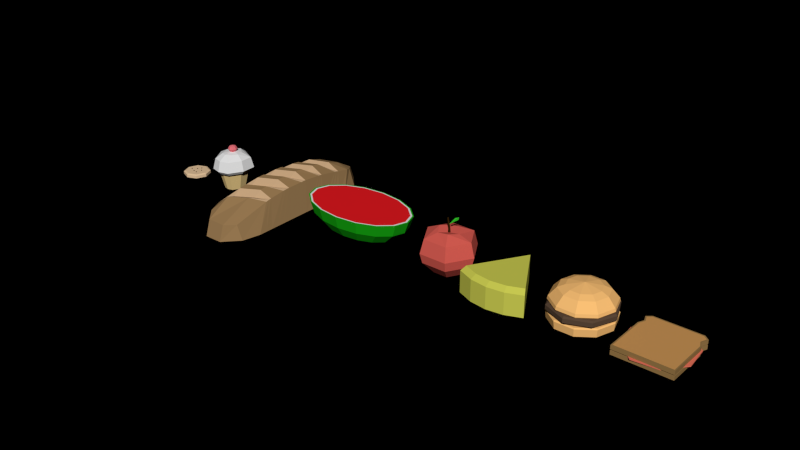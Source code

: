 # Source: food.blend  (saved by Blender 2.79.1; exported with 4.5.12 LTS)
import bpy
from mathutils import Matrix  # noqa: F401  (used for matrix-valued properties, if any)

bpy.ops.wm.read_factory_settings(use_empty=True)
scene = bpy.context.scene
scene.name = 'Scene'

# ---- collections
col_collection_2 = bpy.data.collections.new('Collection 2'); scene.collection.children.link(col_collection_2)
col_collection_3 = bpy.data.collections.new('Collection 3'); scene.collection.children.link(col_collection_3)
col_collection_4 = bpy.data.collections.new('Collection 4'); scene.collection.children.link(col_collection_4)
col_collection_5 = bpy.data.collections.new('Collection 5'); scene.collection.children.link(col_collection_5)
col_collection_11 = bpy.data.collections.new('Collection 11'); scene.collection.children.link(col_collection_11)
col_collection_12 = bpy.data.collections.new('Collection 12'); scene.collection.children.link(col_collection_12)
col_collection_13 = bpy.data.collections.new('Collection 13'); scene.collection.children.link(col_collection_13)
col_collection_14 = bpy.data.collections.new('Collection 14'); scene.collection.children.link(col_collection_14)

# ---- materials (node trees are filled in below, after node groups)
mat_bread_dark = bpy.data.materials.new('bread_dark')
mat_bread_dark.alpha_threshold = 0.0
mat_bread_dark.diffuse_color = (0.326, 0.1971, 0.0868, 1.0)
mat_bread_dark.roughness = 0.5
mat_bread_light = bpy.data.materials.new('bread_light')
mat_bread_light.alpha_threshold = 0.0
mat_bread_light.diffuse_color = (0.5808, 0.3841, 0.2208, 1.0)
mat_bread_light.roughness = 0.5
mat_apple_red = bpy.data.materials.new('apple_red')
mat_apple_red.alpha_threshold = 0.0
mat_apple_red.diffuse_color = (0.6921, 0.1128, 0.08716, 1.0)
mat_apple_red.roughness = 0.5
mat_apple_brown = bpy.data.materials.new('apple_brown')
mat_apple_brown.alpha_threshold = 0.0
mat_apple_brown.diffuse_color = (0.03522, 0.01596, 0.002507, 1.0)
mat_apple_brown.roughness = 0.5
mat_apple_green = bpy.data.materials.new('apple_green')
mat_apple_green.alpha_threshold = 0.0
mat_apple_green.diffuse_color = (0.05048, 0.8, 0.03782, 1.0)
mat_apple_green.roughness = 0.5
mat_cheese = bpy.data.materials.new('cheese')
mat_cheese.alpha_threshold = 0.0
mat_cheese.diffuse_color = (0.6832, 0.6921, 0.09609, 1.0)
mat_cheese.roughness = 0.5
mat_watermelon_green = bpy.data.materials.new('watermelon_green')
mat_watermelon_green.alpha_threshold = 0.0
mat_watermelon_green.diffuse_color = (0.00984, 0.3883, 0.0073, 1.0)
mat_watermelon_green.roughness = 0.5
mat_watermelon_white = bpy.data.materials.new('watermelon_white')
mat_watermelon_white.alpha_threshold = 0.0
mat_watermelon_white.roughness = 0.5
mat_watermelon_red = bpy.data.materials.new('watermelon_red')
mat_watermelon_red.alpha_threshold = 0.0
mat_watermelon_red.diffuse_color = (1.0, 0.1061, 0.09843, 1.0)
mat_watermelon_red.roughness = 0.5
mat_sandwich_dark = bpy.data.materials.new('sandwich_dark')
mat_sandwich_dark.alpha_threshold = 0.0
mat_sandwich_dark.diffuse_color = (0.3185, 0.1893, 0.06591, 1.0)
mat_sandwich_dark.roughness = 0.5
mat_sandwich_light = bpy.data.materials.new('sandwich_light')
mat_sandwich_light.alpha_threshold = 0.0
mat_sandwich_light.diffuse_color = (1.0, 0.6502, 0.3149, 1.0)
mat_sandwich_light.roughness = 0.5
mat_sandwich_red = bpy.data.materials.new('sandwich_red')
mat_sandwich_red.alpha_threshold = 0.0
mat_sandwich_red.diffuse_color = (0.8, 0.1778, 0.1102, 1.0)
mat_sandwich_red.roughness = 0.5
mat_cupcake_brown = bpy.data.materials.new('cupcake_brown')
mat_cupcake_brown.alpha_threshold = 0.0
mat_cupcake_brown.diffuse_color = (0.8, 0.5866, 0.2509, 1.0)
mat_cupcake_brown.roughness = 0.5
mat_cupcake_white = bpy.data.materials.new('cupcake_white')
mat_cupcake_white.alpha_threshold = 0.0
mat_cupcake_white.roughness = 0.5
mat_cupcake_red = bpy.data.materials.new('cupcake_red')
mat_cupcake_red.alpha_threshold = 0.0
mat_cupcake_red.diffuse_color = (0.8, 0.1672, 0.1963, 1.0)
mat_cupcake_red.roughness = 0.5
mat_burger_brown = bpy.data.materials.new('burger_brown')
mat_burger_brown.alpha_threshold = 0.0
mat_burger_brown.diffuse_color = (1.0, 0.5512, 0.1883, 1.0)
mat_burger_brown.roughness = 0.5
mat_burger_meat = bpy.data.materials.new('burger_meat')
mat_burger_meat.alpha_threshold = 0.0
mat_burger_meat.diffuse_color = (0.1045, 0.06557, 0.04061, 1.0)
mat_burger_meat.roughness = 0.5
mat_cookie_light = bpy.data.materials.new('cookie_light')
mat_cookie_light.alpha_threshold = 0.0
mat_cookie_light.diffuse_color = (0.8, 0.5651, 0.3401, 1.0)
mat_cookie_light.roughness = 0.5
mat_cookie_dark = bpy.data.materials.new('cookie_dark')
mat_cookie_dark.alpha_threshold = 0.0
mat_cookie_dark.diffuse_color = (0.05497, 0.02322, 0.008464, 1.0)
mat_cookie_dark.roughness = 0.5

# ---- material node trees
mat_bread_dark.use_nodes = True; mat_bread_dark.node_tree.nodes.clear()
_N = mat_bread_dark.node_tree.nodes; _L = mat_bread_dark.node_tree.links
n0 = _N.new('ShaderNodeOutputMaterial'); n0.name = 'Material Output'; n0.location = (300, 300)
n1 = _N.new('ShaderNodeBsdfDiffuse'); n1.name = 'Diffuse BSDF'; n1.location = (10, 300)
n1.inputs[0].default_value = (0.3278, 0.1981, 0.0865, 1.0)
_L.new(n1.outputs[0], n0.inputs[0])
n0.is_active_output = True
mat_bread_light.use_nodes = True; mat_bread_light.node_tree.nodes.clear()
_N = mat_bread_light.node_tree.nodes; _L = mat_bread_light.node_tree.links
n0 = _N.new('ShaderNodeOutputMaterial'); n0.name = 'Material Output'; n0.location = (300, 300)
n1 = _N.new('ShaderNodeBsdfDiffuse'); n1.name = 'Diffuse BSDF'; n1.location = (10, 300)
n1.inputs[0].default_value = (0.5841, 0.3864, 0.2195, 1.0)
_L.new(n1.outputs[0], n0.inputs[0])
n0.is_active_output = True
mat_apple_red.use_nodes = True; mat_apple_red.node_tree.nodes.clear()
_N = mat_apple_red.node_tree.nodes; _L = mat_apple_red.node_tree.links
n0 = _N.new('ShaderNodeOutputMaterial'); n0.name = 'Material Output'; n0.location = (300, 300)
n1 = _N.new('ShaderNodeBsdfDiffuse'); n1.name = 'Diffuse BSDF'; n1.location = (10, 300)
n1.inputs[0].default_value = (0.6939, 0.1119, 0.0865, 1.0)
_L.new(n1.outputs[0], n0.inputs[0])
n0.is_active_output = True
mat_apple_brown.use_nodes = True; mat_apple_brown.node_tree.nodes.clear()
_N = mat_apple_brown.node_tree.nodes; _L = mat_apple_brown.node_tree.links
n0 = _N.new('ShaderNodeOutputMaterial'); n0.name = 'Material Output'; n0.location = (300, 300)
n1 = _N.new('ShaderNodeBsdfDiffuse'); n1.name = 'Diffuse BSDF'; n1.location = (10, 300)
n1.inputs[0].default_value = (0.0356, 0.016, 0.002428, 1.0)
_L.new(n1.outputs[0], n0.inputs[0])
n0.is_active_output = True
mat_apple_green.use_nodes = True; mat_apple_green.node_tree.nodes.clear()
_N = mat_apple_green.node_tree.nodes; _L = mat_apple_green.node_tree.links
n0 = _N.new('ShaderNodeOutputMaterial'); n0.name = 'Material Output'; n0.location = (300, 300)
n1 = _N.new('ShaderNodeBsdfDiffuse'); n1.name = 'Diffuse BSDF'; n1.location = (10, 300)
n1.inputs[0].default_value = (0.04971, 0.7991, 0.0382, 1.0)
_L.new(n1.outputs[0], n0.inputs[0])
n0.is_active_output = True
mat_cheese.use_nodes = True; mat_cheese.node_tree.nodes.clear()
_N = mat_cheese.node_tree.nodes; _L = mat_cheese.node_tree.links
n0 = _N.new('ShaderNodeOutputMaterial'); n0.name = 'Material Output'; n0.location = (300, 300)
n1 = _N.new('ShaderNodeBsdfDiffuse'); n1.name = 'Diffuse BSDF'; n1.location = (10, 300)
n1.inputs[0].default_value = (0.624, 0.6308, 0.08866, 1.0)
_L.new(n1.outputs[0], n0.inputs[0])
n0.is_active_output = True
mat_watermelon_green.use_nodes = True; mat_watermelon_green.node_tree.nodes.clear()
_N = mat_watermelon_green.node_tree.nodes; _L = mat_watermelon_green.node_tree.links
n0 = _N.new('ShaderNodeOutputMaterial'); n0.name = 'Material Output'; n0.location = (300, 300)
n1 = _N.new('ShaderNodeBsdfDiffuse'); n1.name = 'Diffuse BSDF'; n1.location = (10, 300)
n1.inputs[0].default_value = (0.009721, 0.3864, 0.007499, 1.0)
_L.new(n1.outputs[0], n0.inputs[0])
n0.is_active_output = True
mat_watermelon_white.use_nodes = True; mat_watermelon_white.node_tree.nodes.clear()
_N = mat_watermelon_white.node_tree.nodes; _L = mat_watermelon_white.node_tree.links
n0 = _N.new('ShaderNodeOutputMaterial'); n0.name = 'Material Output'; n0.location = (300, 300)
n1 = _N.new('ShaderNodeBsdfDiffuse'); n1.name = 'Diffuse BSDF'; n1.location = (10, 300)
_L.new(n1.outputs[0], n0.inputs[0])
n0.is_active_output = True
mat_watermelon_red.use_nodes = True; mat_watermelon_red.node_tree.nodes.clear()
_N = mat_watermelon_red.node_tree.nodes; _L = mat_watermelon_red.node_tree.links
n0 = _N.new('ShaderNodeOutputMaterial'); n0.name = 'Material Output'; n0.location = (300, 300)
n1 = _N.new('ShaderNodeBsdfDiffuse'); n1.name = 'Diffuse BSDF'; n1.location = (10, 300)
n1.inputs[0].default_value = (0.7991, 0.01161, 0.016, 1.0)
_L.new(n1.outputs[0], n0.inputs[0])
n0.is_active_output = True
mat_sandwich_dark.use_nodes = True; mat_sandwich_dark.node_tree.nodes.clear()
_N = mat_sandwich_dark.node_tree.nodes; _L = mat_sandwich_dark.node_tree.links
n0 = _N.new('ShaderNodeOutputMaterial'); n0.name = 'Material Output'; n0.location = (300, 300)
n1 = _N.new('ShaderNodeBsdfDiffuse'); n1.name = 'Diffuse BSDF'; n1.location = (10, 300)
n1.inputs[0].default_value = (0.3185, 0.1878, 0.06663, 1.0)
_L.new(n1.outputs[0], n0.inputs[0])
n0.is_active_output = True
mat_sandwich_light.use_nodes = True; mat_sandwich_light.node_tree.nodes.clear()
_N = mat_sandwich_light.node_tree.nodes; _L = mat_sandwich_light.node_tree.links
n0 = _N.new('ShaderNodeOutputMaterial'); n0.name = 'Material Output'; n0.location = (300, 300)
n1 = _N.new('ShaderNodeBsdfDiffuse'); n1.name = 'Diffuse BSDF'; n1.location = (10, 300)
n1.inputs[0].default_value = (0.6172, 0.314, 0.0999, 1.0)
_L.new(n1.outputs[0], n0.inputs[0])
n0.is_active_output = True
mat_sandwich_red.use_nodes = True; mat_sandwich_red.node_tree.nodes.clear()
_N = mat_sandwich_red.node_tree.nodes; _L = mat_sandwich_red.node_tree.links
n0 = _N.new('ShaderNodeOutputMaterial'); n0.name = 'Material Output'; n0.location = (300, 300)
n1 = _N.new('ShaderNodeBsdfDiffuse'); n1.name = 'Diffuse BSDF'; n1.location = (10, 300)
n1.inputs[0].default_value = (0.7991, 0.1779, 0.1095, 1.0)
_L.new(n1.outputs[0], n0.inputs[0])
n0.is_active_output = True
mat_cupcake_brown.use_nodes = True; mat_cupcake_brown.node_tree.nodes.clear()
_N = mat_cupcake_brown.node_tree.nodes; _L = mat_cupcake_brown.node_tree.links
n0 = _N.new('ShaderNodeOutputMaterial'); n0.name = 'Material Output'; n0.location = (300, 300)
n1 = _N.new('ShaderNodeBsdfDiffuse'); n1.name = 'Diffuse BSDF'; n1.location = (10, 300)
n1.inputs[0].default_value = (0.7991, 0.5841, 0.2502, 1.0)
_L.new(n1.outputs[0], n0.inputs[0])
n0.is_active_output = True
mat_cupcake_white.use_nodes = True; mat_cupcake_white.node_tree.nodes.clear()
_N = mat_cupcake_white.node_tree.nodes; _L = mat_cupcake_white.node_tree.links
n0 = _N.new('ShaderNodeOutputMaterial'); n0.name = 'Material Output'; n0.location = (300, 300)
n1 = _N.new('ShaderNodeBsdfDiffuse'); n1.name = 'Diffuse BSDF'; n1.location = (10, 300)
n1.inputs[0].default_value = (0.7991, 0.7991, 0.7991, 1.0)
_L.new(n1.outputs[0], n0.inputs[0])
n0.is_active_output = True
mat_cupcake_red.use_nodes = True; mat_cupcake_red.node_tree.nodes.clear()
_N = mat_cupcake_red.node_tree.nodes; _L = mat_cupcake_red.node_tree.links
n0 = _N.new('ShaderNodeOutputMaterial'); n0.name = 'Material Output'; n0.location = (300, 300)
n1 = _N.new('ShaderNodeBsdfDiffuse'); n1.name = 'Diffuse BSDF'; n1.location = (10, 300)
n1.inputs[0].default_value = (0.7991, 0.1683, 0.1946, 1.0)
_L.new(n1.outputs[0], n0.inputs[0])
n0.is_active_output = True
mat_burger_brown.use_nodes = True; mat_burger_brown.node_tree.nodes.clear()
_N = mat_burger_brown.node_tree.nodes; _L = mat_burger_brown.node_tree.links
n0 = _N.new('ShaderNodeOutputMaterial'); n0.name = 'Material Output'; n0.location = (300, 300)
n1 = _N.new('ShaderNodeBsdfDiffuse'); n1.name = 'Diffuse BSDF'; n1.location = (10, 300)
n1.inputs[0].default_value = (1.0, 0.552, 0.1878, 1.0)
_L.new(n1.outputs[0], n0.inputs[0])
n0.is_active_output = True
mat_burger_meat.use_nodes = True; mat_burger_meat.node_tree.nodes.clear()
_N = mat_burger_meat.node_tree.nodes; _L = mat_burger_meat.node_tree.links
n0 = _N.new('ShaderNodeOutputMaterial'); n0.name = 'Material Output'; n0.location = (300, 300)
n1 = _N.new('ShaderNodeBsdfDiffuse'); n1.name = 'Diffuse BSDF'; n1.location = (10, 300)
n1.inputs[0].default_value = (0.1046, 0.0648, 0.04092, 1.0)
_L.new(n1.outputs[0], n0.inputs[0])
n0.is_active_output = True
mat_cookie_light.use_nodes = True; mat_cookie_light.node_tree.nodes.clear()
_N = mat_cookie_light.node_tree.nodes; _L = mat_cookie_light.node_tree.links
n0 = _N.new('ShaderNodeOutputMaterial'); n0.name = 'Material Output'; n0.location = (300, 300)
n1 = _N.new('ShaderNodeBsdfDiffuse'); n1.name = 'Diffuse BSDF'; n1.location = (10, 300)
n1.inputs[0].default_value = (0.7991, 0.5647, 0.3419, 1.0)
_L.new(n1.outputs[0], n0.inputs[0])
n0.is_active_output = True
mat_cookie_dark.use_nodes = True; mat_cookie_dark.node_tree.nodes.clear()
_N = mat_cookie_dark.node_tree.nodes; _L = mat_cookie_dark.node_tree.links
n0 = _N.new('ShaderNodeOutputMaterial'); n0.name = 'Material Output'; n0.location = (300, 300)
n1 = _N.new('ShaderNodeBsdfDiffuse'); n1.name = 'Diffuse BSDF'; n1.location = (10, 300)
n1.inputs[0].default_value = (0.05448, 0.02315, 0.008568, 1.0)
_L.new(n1.outputs[0], n0.inputs[0])
n0.is_active_output = True

# ---- world
world_world = bpy.data.worlds.new('World'); scene.world = world_world
world_world.color = (0.0, 0.0, 0.0)
world_world.use_sun_shadow = False
world_world.sun_shadow_jitter_overblur = 0.0
world_world.cycles.sampling_method = 'NONE'
world_world.cycles.sample_map_resolution = 256

# ---- meshes
me_cube = bpy.data.meshes.new('Cube')
me_cube.from_pydata([(-2.825, -0.8507, -0.9883), (-2.825, -0.6252, -0.4667), (-2.825, 0.8507, -0.9883), (-2.825, 0.6252, -0.2947), (2.825, -0.8507, -0.9883), (2.825, -0.6252, -0.3449), (2.825, 0.8507, -0.9883), (2.825, 0.6252, -0.5097), (-3.19, -0.3333, -0.4261), (-3.19, 0.3333, -0.4113), (-3.38, 0.3333, -0.9883), (-3.38, -0.3333, -0.9883), (3.18, 0.3333, -0.4672), (3.18, -0.3333, -0.4558), (3.37, -0.3333, -0.9883), (3.37, 0.3333, -0.9883), (-2.42, 0.7077, -0.196), (-1.537, 0.7077, -0.03121), (-0.6785, 0.7077, 0.04702), (0.1796, 0.7077, 0.04387), (1.052, 0.7077, -0.05131), (1.717, 0.7077, -0.1456), (2.143, 1.0, -0.9883), (1.286, 1.0, -0.9883), (0.4286, 1.0, -0.9883), (-0.4286, 1.0, -0.9883), (-1.286, 1.0, -0.9883), (-2.143, 1.0, -0.9883), (2.614, -0.6987, -0.2747), (1.954, -0.6987, -0.1485), (1.112, -0.6987, -0.0006852), (0.2242, -0.6987, 0.05626), (-0.6705, -0.6987, 0.04063), (-1.501, -0.6987, -0.07214), (-2.143, -1.0, -0.9883), (-1.286, -1.0, -0.9883), (-0.4286, -1.0, -0.9883), (0.4286, -1.0, -0.9883), (1.286, -1.0, -0.9883), (2.143, -1.0, -0.9883), (2.519, -0.3333, -0.0733), (1.458, -0.3333, 0.2181), (0.6005, -0.3333, 0.326), (-0.2566, -0.3333, 0.3346), (-1.114, -0.3333, 0.2665), (-1.971, -0.3333, 0.1432), (2.263, 0.3333, -0.04264), (1.123, 0.3333, 0.2347), (0.2656, 0.3333, 0.326), (-0.5915, 0.3333, 0.3346), (-1.449, 0.3333, 0.265), (-2.306, 0.3333, 0.1054), (-2.143, -0.3333, -0.9883), (-1.286, -0.3333, -0.9883), (-0.4286, -0.3333, -0.9883), (0.4286, -0.3333, -0.9883), (1.286, -0.3333, -0.9883), (2.143, -0.3333, -0.9883), (-2.143, 0.3333, -0.9883), (-1.286, 0.3333, -0.9883), (-0.4286, 0.3333, -0.9883), (0.4286, 0.3333, -0.9883), (1.286, 0.3333, -0.9883), (2.143, 0.3333, -0.9883), (-2.283, 0.7077, -0.1678), (-2.145, 0.7077, -0.1401), (-1.571, 1.0, -0.9883), (-1.857, 1.0, -0.9883), (-1.272, -0.6987, -0.03301), (-1.386, -0.6987, -0.05199), (-1.857, -1.0, -0.9883), (-1.571, -1.0, -0.9883), (-1.399, -0.3333, 0.2347), (-1.685, -0.3333, 0.04447), (-1.734, 0.3333, 0.2181), (-2.02, 0.3333, 0.01586), (-1.857, -0.3333, -0.9883), (-1.571, -0.3333, -0.9883), (-1.857, 0.3333, -0.9883), (-1.571, 0.3333, -0.9883), (-1.425, 0.7077, -0.01484), (-1.313, 0.7077, -2.924e-05), (-0.7143, 1.0, -0.9883), (-1.0, 1.0, -0.9883), (-0.3882, -0.6987, 0.05537), (-0.5293, -0.6987, 0.04983), (-1.0, -1.0, -0.9883), (-0.7143, -1.0, -0.9883), (-0.5423, -0.3333, 0.326), (-0.828, -0.3333, 0.1394), (-0.8772, 0.3333, 0.326), (-1.163, 0.3333, 0.1394), (-1.0, -0.3333, -0.9883), (-0.7143, -0.3333, -0.9883), (-1.0, 0.3333, -0.9883), (-0.7143, 0.3333, -0.9883), (-0.5683, 0.7077, 0.0477), (-0.4581, 0.7077, 0.04601), (0.1429, 1.0, -0.9883), (-0.1429, 1.0, -0.9883), (0.4314, -0.6987, 0.05573), (0.3278, -0.6987, 0.05705), (-0.1429, -1.0, -0.9883), (0.1429, -1.0, -0.9883), (0.3148, -0.3333, 0.3346), (0.02912, -0.3333, 0.1858), (-0.02007, 0.3333, 0.3346), (-0.3058, 0.3333, 0.1858), (-0.1429, -0.3333, -0.9883), (0.1429, -0.3333, -0.9883), (-0.1429, 0.3333, -0.9883), (0.1429, 0.3333, -0.9883), (0.2889, 0.7077, 0.03853), (0.3982, 0.7077, 0.03103), (1.0, 1.0, -0.9883), (0.7143, 1.0, -0.9883), (1.258, -0.6987, -0.0216), (1.185, -0.6987, -0.01083), (0.7143, -1.0, -0.9883), (1.0, -1.0, -0.9883), (1.172, -0.3333, 0.265), (0.8863, -0.3333, 0.1429), (0.8371, 0.3333, 0.2665), (0.5514, 0.3333, 0.1429), (0.7143, -0.3333, -0.9883), (1.0, -0.3333, -0.9883), (0.7143, 0.3333, -0.9883), (1.0, 0.3333, -0.9883), (1.146, 0.7077, -0.06731), (1.24, 0.7077, -0.08407), (1.857, 1.0, -0.9883), (1.571, 1.0, -0.9883), (2.13, -0.6987, -0.1844), (2.042, -0.6987, -0.1663), (1.571, -1.0, -0.9883), (1.857, -1.0, -0.9883), (2.029, -0.3333, 0.1054), (1.743, -0.3333, -0.01317), (1.694, 0.3333, 0.1432), (1.409, 0.3333, 0.01541), (1.571, -0.3333, -0.9883), (1.857, -0.3333, -0.9883), (1.571, 0.3333, -0.9883), (1.857, 0.3333, -0.9883)], [], [(9, 3, 2, 10), (21, 7, 6, 22), (13, 5, 4, 14), (33, 1, 0, 34), (63, 22, 6, 15), (51, 16, 3, 9), (33, 45, 8, 1), (45, 51, 9, 8), (39, 57, 14, 4), (57, 63, 15, 14), (7, 12, 15, 6), (12, 13, 14, 15), (1, 8, 11, 0), (8, 9, 10, 11), (11, 10, 58, 52), (77, 79, 59, 53), (93, 95, 60, 54), (109, 111, 61, 55), (125, 127, 62, 56), (141, 143, 63, 57), (0, 11, 52, 34), (71, 77, 53, 35), (87, 93, 54, 36), (103, 109, 55, 37), (119, 125, 56, 38), (135, 141, 57, 39), (13, 12, 46, 40), (137, 139, 47, 41), (121, 123, 48, 42), (105, 107, 49, 43), (89, 91, 50, 44), (73, 75, 51, 45), (5, 13, 40, 28), (133, 137, 41, 29), (117, 121, 42, 30), (101, 105, 43, 31), (85, 89, 44, 32), (69, 73, 45, 33), (12, 7, 21, 46), (139, 128, 20, 47), (123, 112, 19, 48), (107, 96, 18, 49), (91, 80, 17, 50), (75, 64, 16, 51), (10, 2, 27, 58), (79, 66, 26, 59), (95, 82, 25, 60), (111, 98, 24, 61), (127, 114, 23, 62), (143, 130, 22, 63), (5, 28, 39, 4), (133, 29, 38, 134), (117, 30, 37, 118), (101, 31, 36, 102), (85, 32, 35, 86), (69, 33, 34, 70), (3, 16, 27, 2), (65, 17, 26, 66), (81, 18, 25, 82), (97, 19, 24, 98), (113, 20, 23, 114), (129, 21, 22, 130), (16, 64, 67, 27), (64, 65, 66, 67), (32, 68, 71, 35), (68, 69, 70, 71), (58, 27, 67, 78), (78, 67, 66, 79), (50, 17, 65, 74), (74, 65, 64, 75), (32, 44, 72, 68), (68, 72, 73, 69), (44, 50, 74, 72), (72, 74, 75, 73), (34, 52, 76, 70), (70, 76, 77, 71), (52, 58, 78, 76), (76, 78, 79, 77), (17, 80, 83, 26), (80, 81, 82, 83), (31, 84, 87, 36), (84, 85, 86, 87), (59, 26, 83, 94), (94, 83, 82, 95), (49, 18, 81, 90), (90, 81, 80, 91), (31, 43, 88, 84), (84, 88, 89, 85), (43, 49, 90, 88), (88, 90, 91, 89), (35, 53, 92, 86), (86, 92, 93, 87), (53, 59, 94, 92), (92, 94, 95, 93), (18, 96, 99, 25), (96, 97, 98, 99), (30, 100, 103, 37), (100, 101, 102, 103), (60, 25, 99, 110), (110, 99, 98, 111), (48, 19, 97, 106), (106, 97, 96, 107), (30, 42, 104, 100), (100, 104, 105, 101), (42, 48, 106, 104), (104, 106, 107, 105), (36, 54, 108, 102), (102, 108, 109, 103), (54, 60, 110, 108), (108, 110, 111, 109), (19, 112, 115, 24), (112, 113, 114, 115), (29, 116, 119, 38), (116, 117, 118, 119), (61, 24, 115, 126), (126, 115, 114, 127), (47, 20, 113, 122), (122, 113, 112, 123), (29, 41, 120, 116), (116, 120, 121, 117), (41, 47, 122, 120), (120, 122, 123, 121), (37, 55, 124, 118), (118, 124, 125, 119), (55, 61, 126, 124), (124, 126, 127, 125), (20, 128, 131, 23), (128, 129, 130, 131), (28, 132, 135, 39), (132, 133, 134, 135), (62, 23, 131, 142), (142, 131, 130, 143), (46, 21, 129, 138), (138, 129, 128, 139), (28, 40, 136, 132), (132, 136, 137, 133), (40, 46, 138, 136), (136, 138, 139, 137), (38, 56, 140, 134), (134, 140, 141, 135), (56, 62, 142, 140), (140, 142, 143, 141)])
me_cube.polygons.foreach_set('material_index', [0, 0, 0, 0, 0, 0, 0, 0, 0, 0, 0, 0, 0, 0, 0, 0, 0, 0, 0, 0, 0, 0, 0, 0, 0, 0, 0, 1, 1, 1, 1, 1, 0, 1, 1, 1, 1, 1, 0, 1, 1, 1, 1, 1, 0, 0, 0, 0, 0, 0, 0, 0, 0, 0, 0, 0, 0, 0, 0, 0, 0, 0, 0, 0, 0, 0, 0, 0, 0, 1, 0, 1, 0, 1, 0, 0, 0, 0, 0, 0, 0, 0, 0, 0, 0, 1, 0, 1, 0, 1, 0, 0, 0, 0, 0, 0, 0, 0, 0, 0, 0, 1, 0, 1, 0, 1, 0, 0, 0, 0, 0, 0, 0, 0, 0, 0, 0, 1, 0, 1, 0, 1, 0, 0, 0, 0, 0, 0, 0, 0, 0, 0, 0, 1, 0, 1, 0, 1, 0, 0, 0, 0])
me_cube.materials.append(mat_bread_dark)
me_cube.materials.append(mat_bread_light)
me_cube.use_remesh_preserve_volume = False
me_cube.use_remesh_preserve_attributes = False
me_cube.use_mirror_vertex_groups = False
me_cube.update()
me_sphere = bpy.data.meshes.new('Sphere')
me_sphere.from_pydata([(-0.3962, -1.031e-09, 0.7168), (-0.866, 0.0, 0.5), (-1.0, 0.0, -4.371e-08), (-0.9081, 0.0, -0.3428), (-0.5, 0.0, -0.7635), (-0.1981, 0.3431, 0.6576), (-0.433, 0.75, 0.5), (-0.5, 0.866, -4.371e-08), (-0.4541, 0.7865, -0.3428), (-0.25, 0.433, -0.7635), (-2.265e-07, -1.308e-07, 0.5895), (0.1981, 0.3431, 0.7168), (0.433, 0.75, 0.5), (0.5, 0.866, -4.371e-08), (0.4541, 0.7865, -0.3428), (0.25, 0.433, -0.7635), (0.3962, -6.923e-08, 0.6576), (0.866, -1.308e-07, 0.5), (1.0, -1.308e-07, -4.371e-08), (0.9081, -8.99e-08, -0.3428), (0.5, -1.01e-07, -0.7635), (0.1981, -0.3431, 0.7168), (0.433, -0.75, 0.5), (0.5, -0.866, -4.371e-08), (0.4541, -0.7865, -0.3428), (0.25, -0.433, -0.7635), (-0.1981, -0.3431, 0.6576), (-0.433, -0.75, 0.5), (-0.5, -0.866, -4.371e-08), (-0.4541, -0.7865, -0.3428), (-0.25, -0.433, -0.7635), (-1.51e-07, 0.0, -0.7977), (-0.004243, 0.04743, 0.5431), (-0.004243, 0.03315, 0.7444), (0.03683, 0.02371, 0.5431), (0.02446, 0.01657, 0.7444), (0.03683, -0.02371, 0.5431), (0.02446, -0.01657, 0.7444), (-0.004243, -0.04743, 0.5431), (-0.004243, -0.03315, 0.7444), (-0.04531, -0.02371, 0.5431), (-0.03295, -0.01657, 0.7444), (-0.04531, 0.02371, 0.5431), (-0.03295, 0.01657, 0.7444), (-0.06748, 0.02574, 1.095), (-0.04881, 0.01287, 1.107), (-0.04881, -0.01287, 1.107), (-0.06748, -0.02574, 1.095), (-0.08615, -0.01287, 1.083), (-0.08615, 0.01287, 1.083), (-0.02333, -4.603e-07, 0.8666), (0.3476, -2.811e-07, 1.138), (0.2156, -1.974e-07, 1.163), (0.4053, -0.05032, 1.267)], [], [(4, 3, 8, 9), (3, 2, 7, 8), (2, 1, 6, 7), (1, 0, 5, 6), (8, 7, 13, 14), (7, 6, 12, 13), (6, 5, 11, 12), (9, 8, 14, 15), (15, 14, 19, 20), (14, 13, 18, 19), (13, 12, 17, 18), (12, 11, 16, 17), (18, 17, 22, 23), (17, 16, 21, 22), (20, 19, 24, 25), (19, 18, 23, 24), (25, 24, 29, 30), (24, 23, 28, 29), (23, 22, 27, 28), (22, 21, 26, 27), (31, 4, 9), (0, 10, 5), (31, 9, 15), (5, 10, 11), (31, 15, 20), (11, 10, 16), (31, 20, 25), (16, 10, 21), (31, 25, 30), (21, 10, 26), (27, 26, 0, 1), (31, 30, 4), (26, 10, 0), (30, 29, 3, 4), (29, 28, 2, 3), (28, 27, 1, 2), (32, 33, 35, 34), (34, 35, 37, 36), (36, 37, 39, 38), (38, 39, 41, 40), (40, 41, 43, 42), (42, 43, 33, 32), (41, 39, 47, 48), (37, 35, 45, 46), (43, 41, 48, 49), (39, 37, 46, 47), (33, 43, 49, 44), (35, 33, 44, 45), (50, 51, 53, 52)])
me_sphere.polygons.foreach_set('material_index', [0, 0, 0, 0, 0, 0, 0, 0, 0, 0, 0, 0, 0, 0, 0, 0, 0, 0, 0, 0, 0, 0, 0, 0, 0, 0, 0, 0, 0, 0, 0, 0, 0, 0, 0, 0, 1, 1, 1, 1, 1, 1, 1, 1, 1, 1, 1, 1, 2])
me_sphere.materials.append(mat_apple_red)
me_sphere.materials.append(mat_apple_brown)
me_sphere.materials.append(mat_apple_green)
me_sphere.use_remesh_preserve_volume = False
me_sphere.use_remesh_preserve_attributes = False
me_sphere.use_mirror_vertex_groups = False
me_sphere.update()
me_cylinder_001 = bpy.data.meshes.new('Cylinder.001')
me_cylinder_001.from_pydata([(0.0, 0.0, -0.4652), (0.0, 0.0, 0.4594), (1.186, -2.054, -0.4101), (0.9662, -1.673, -0.4652), (1.088, -1.885, 0.4946), (1.186, -2.054, 0.361), (0.5001, -1.866, -0.4652), (0.614, -2.291, -0.4101), (0.614, -2.291, 0.361), (0.5632, -2.102, 0.4946), (7.525e-07, -1.932, -0.4652), (9.238e-07, -2.372, -0.4101), (9.238e-07, -2.372, 0.361), (8.474e-07, -2.176, 0.4946), (-0.5001, -1.866, -0.4652), (-0.614, -2.291, -0.4101), (-0.614, -2.291, 0.361), (-0.5632, -2.102, 0.4946), (-0.9662, -1.673, -0.4652), (-1.186, -2.054, -0.4101), (-1.186, -2.054, 0.361), (-1.088, -1.885, 0.4946)], [], [(1, 9, 4), (7, 8, 12, 11), (0, 3, 6), (1, 13, 9), (11, 12, 16, 15), (0, 6, 10), (1, 17, 13), (15, 16, 20, 19), (0, 10, 14), (1, 21, 17), (3, 4, 5, 2), (0, 14, 18), (2, 5, 8, 7), (2, 7, 6, 3), (8, 5, 4, 9), (7, 11, 10, 6), (12, 8, 9, 13), (11, 15, 14, 10), (16, 12, 13, 17), (15, 19, 18, 14), (20, 16, 17, 21), (18, 19, 20, 21), (3, 0, 1, 4), (21, 1, 0, 18)])
me_cylinder_001.materials.append(mat_cheese)
me_cylinder_001.use_remesh_preserve_volume = False
me_cylinder_001.use_remesh_preserve_attributes = False
me_cylinder_001.use_mirror_vertex_groups = False
me_cylinder_001.update()
me_sphere_001 = bpy.data.meshes.new('Sphere.001')
me_sphere_001.from_pydata([(-1.964, 0.0, -0.0421), (-2.038, 0.0, -0.0421), (-2.094, 0.0, -0.0421), (-1.935, 0.0, -0.4714), (-1.481, 0.0, -0.871), (-0.8013, 0.0, -1.138), (-1.815, 0.4422, -0.0421), (-1.883, 0.4588, -0.0421), (-1.935, 0.4714, -0.0421), (-1.787, 0.4355, -0.4714), (-1.368, 0.3333, -0.871), (-0.7403, 0.1804, -1.138), (-1.389, 0.8172, -0.0421), (-1.441, 0.8478, -0.0421), (-1.481, 0.871, -0.0421), (-1.368, 0.8047, -0.4714), (-1.047, 0.6159, -0.871), (-0.5666, 0.3333, -1.138), (-1.111e-07, 0.0, -1.232), (-0.7518, 1.068, -0.0421), (-0.78, 1.108, -0.0421), (-0.8013, 1.138, -0.0421), (-0.7403, 1.051, -0.4714), (-0.5666, 0.8047, -0.871), (-0.3066, 0.4355, -1.138), (1.645e-07, 1.156, -0.0421), (1.81e-07, 1.199, -0.0421), (1.81e-07, 1.232, -0.0421), (1.81e-07, 1.138, -0.4714), (5.622e-08, 0.871, -0.871), (8.742e-08, 0.4714, -1.138), (0.7518, 1.068, -0.0421), (0.78, 1.108, -0.0421), (0.8013, 1.138, -0.0421), (0.7403, 1.051, -0.4714), (0.5666, 0.8047, -0.871), (0.3066, 0.4355, -1.138), (-3.346e-07, -1.315e-07, -0.0421), (1.389, 0.8171, -0.0421), (1.441, 0.8478, -0.0421), (1.481, 0.871, -0.0421), (1.368, 0.8047, -0.4714), (1.047, 0.6159, -0.871), (0.5666, 0.3333, -1.138), (1.815, 0.4422, -0.0421), (1.883, 0.4588, -0.0421), (1.935, 0.4714, -0.0421), (1.787, 0.4355, -0.4714), (1.368, 0.3333, -0.871), (0.7403, 0.1804, -1.138), (1.964, -3.807e-07, -0.0421), (2.038, -3.887e-07, -0.0421), (2.094, -4.016e-07, -0.0421), (1.935, -3.649e-07, -0.4714), (1.481, -3.282e-07, -0.871), (0.8013, -1.997e-07, -1.138), (1.815, -0.4422, -0.0421), (1.883, -0.4588, -0.0421), (1.935, -0.4714, -0.0421), (1.787, -0.4355, -0.4714), (1.368, -0.3333, -0.871), (0.7403, -0.1804, -1.138), (1.389, -0.8172, -0.0421), (1.441, -0.8478, -0.0421), (1.481, -0.871, -0.0421), (1.368, -0.8047, -0.4714), (1.047, -0.6159, -0.871), (0.5666, -0.3333, -1.138), (0.7518, -1.068, -0.0421), (0.78, -1.108, -0.0421), (0.8013, -1.138, -0.0421), (0.7403, -1.051, -0.4714), (0.5666, -0.8047, -0.871), (0.3066, -0.4355, -1.138), (-9.772e-07, -1.156, -0.0421), (-1.002e-06, -1.199, -0.0421), (-1.067e-06, -1.232, -0.0421), (-8.798e-07, -1.138, -0.4714), (-8.174e-07, -0.871, -0.871), (-5.054e-07, -0.4714, -1.138), (-0.7518, -1.068, -0.0421), (-0.78, -1.108, -0.0421), (-0.8013, -1.138, -0.0421), (-0.7403, -1.051, -0.4714), (-0.5666, -0.8047, -0.871), (-0.3067, -0.4355, -1.138), (-1.389, -0.8171, -0.0421), (-1.441, -0.8478, -0.0421), (-1.481, -0.871, -0.0421), (-1.368, -0.8047, -0.4714), (-1.047, -0.6159, -0.871), (-0.5666, -0.3333, -1.138), (-1.815, -0.4422, -0.0421), (-1.883, -0.4588, -0.0421), (-1.935, -0.4714, -0.0421), (-1.787, -0.4355, -0.4714), (-1.368, -0.3333, -0.871), (-0.7403, -0.1804, -1.138)], [], [(1, 0, 6, 7), (5, 4, 10, 11), (6, 37, 12), (4, 3, 9, 10), (3, 2, 8, 9), (2, 1, 7, 8), (9, 8, 14, 15), (8, 7, 13, 14), (7, 6, 12, 13), (11, 10, 16, 17), (12, 37, 19), (10, 9, 15, 16), (13, 12, 19, 20), (17, 16, 23, 24), (19, 37, 25), (16, 15, 22, 23), (15, 14, 21, 22), (14, 13, 20, 21), (23, 22, 28, 29), (22, 21, 27, 28), (21, 20, 26, 27), (20, 19, 25, 26), (24, 23, 29, 30), (25, 37, 31), (27, 26, 32, 33), (26, 25, 31, 32), (30, 29, 35, 36), (31, 37, 38), (29, 28, 34, 35), (28, 27, 33, 34), (36, 35, 42, 43), (37, 44, 38), (35, 34, 41, 42), (34, 33, 40, 41), (33, 32, 39, 40), (32, 31, 38, 39), (41, 40, 46, 47), (40, 39, 45, 46), (39, 38, 44, 45), (43, 42, 48, 49), (44, 37, 50), (42, 41, 47, 48), (45, 44, 50, 51), (49, 48, 54, 55), (50, 37, 56), (48, 47, 53, 54), (47, 46, 52, 53), (46, 45, 51, 52), (54, 53, 59, 60), (53, 52, 58, 59), (52, 51, 57, 58), (51, 50, 56, 57), (55, 54, 60, 61), (56, 37, 62), (58, 57, 63, 64), (57, 56, 62, 63), (61, 60, 66, 67), (62, 37, 68), (60, 59, 65, 66), (59, 58, 64, 65), (67, 66, 72, 73), (68, 37, 74), (66, 65, 71, 72), (65, 64, 70, 71), (64, 63, 69, 70), (63, 62, 68, 69), (71, 70, 76, 77), (70, 69, 75, 76), (69, 68, 74, 75), (73, 72, 78, 79), (74, 37, 80), (72, 71, 77, 78), (75, 74, 80, 81), (79, 78, 84, 85), (80, 37, 86), (78, 77, 83, 84), (77, 76, 82, 83), (76, 75, 81, 82), (84, 83, 89, 90), (83, 82, 88, 89), (82, 81, 87, 88), (81, 80, 86, 87), (85, 84, 90, 91), (86, 37, 92), (88, 87, 93, 94), (87, 86, 92, 93), (91, 90, 96, 97), (92, 37, 0), (90, 89, 95, 96), (89, 88, 94, 95), (18, 5, 11), (18, 11, 17), (18, 17, 24), (18, 24, 30), (18, 30, 36), (18, 36, 43), (18, 43, 49), (18, 49, 55), (18, 55, 61), (18, 61, 67), (18, 67, 73), (18, 73, 79), (18, 79, 85), (18, 85, 91), (18, 91, 97), (97, 96, 4, 5), (96, 95, 3, 4), (95, 94, 2, 3), (94, 93, 1, 2), (18, 97, 5), (93, 92, 0, 1), (0, 37, 6)])
me_sphere_001.polygons.foreach_set('material_index', [1, 0, 2, 0, 0, 0, 0, 0, 1, 0, 2, 0, 1, 0, 2, 0, 0, 0, 0, 0, 0, 1, 0, 2, 0, 1, 0, 2, 0, 0, 0, 2, 0, 0, 0, 1, 0, 0, 1, 0, 2, 0, 1, 0, 2, 0, 0, 0, 0, 0, 0, 1, 0, 2, 0, 1, 0, 2, 0, 0, 0, 2, 0, 0, 0, 1, 0, 0, 1, 0, 2, 0, 1, 0, 2, 0, 0, 0, 0, 0, 0, 1, 0, 2, 0, 1, 0, 2, 0, 0, 0, 0, 0, 0, 0, 0, 0, 0, 0, 0, 0, 0, 0, 0, 0, 0, 0, 0, 0, 0, 1, 2])
me_sphere_001.materials.append(mat_watermelon_green)
me_sphere_001.materials.append(mat_watermelon_white)
me_sphere_001.materials.append(mat_watermelon_red)
me_sphere_001.use_remesh_preserve_volume = False
me_sphere_001.use_remesh_preserve_attributes = False
me_sphere_001.use_mirror_vertex_groups = False
me_sphere_001.update()
me_plane = bpy.data.meshes.new('Plane')
me_plane.from_pydata([(-1.0, -1.0, 0.0), (1.0, -1.0, 0.0), (-0.9555, 0.9885, 0.003729), (1.0, 1.0, 0.0), (-0.9087, 0.7638, 0.0), (0.9087, 0.7638, 0.0), (-1.003, 0.5553, 0.0), (1.003, 0.5553, 0.0), (-0.8312, 1.141, 0.0), (0.8312, 1.141, 0.0), (-1.0, -1.0, 0.1415), (1.0, -1.0, 0.1415), (-1.0, 1.0, 0.1415), (1.0, 1.0, 0.1415), (-0.9087, 0.7638, 0.1415), (0.9087, 0.7638, 0.1415), (-1.003, 0.5553, 0.1415), (1.003, 0.5553, 0.1415), (-0.8312, 1.141, 0.1415), (0.8312, 1.141, 0.1415), (0.3433, 1.178, 0.1424), (0.3433, 1.178, 0.1763), (1.041, 0.6048, 0.1424), (1.041, 0.6048, 0.1763), (1.129, -0.2941, 0.1424), (1.129, -0.2941, 0.1763), (0.5555, -0.9918, 0.1424), (0.5555, -0.9918, 0.1763), (-0.3433, -1.08, 0.1424), (-0.3433, -1.08, 0.1763), (-1.041, -0.5063, 0.1424), (-1.041, -0.5063, 0.1763), (-1.129, 0.3926, 0.1424), (-1.129, 0.3926, 0.1763), (-0.5555, 1.09, 0.1424), (-0.5555, 1.09, 0.1763), (-1.0, -1.0, 0.1778), (1.0, -1.0, 0.1778), (-1.0, 1.0, 0.1778), (1.0, 1.0, 0.1778), (-0.9087, 0.7638, 0.1778), (0.9087, 0.7638, 0.1778), (-1.003, 0.5553, 0.1778), (1.003, 0.5553, 0.1778), (-0.8312, 1.141, 0.1778), (0.8312, 1.141, 0.1778), (-1.0, -1.0, 0.3193), (1.0, -1.0, 0.3193), (-0.9491, 0.9868, 0.3174), (1.0, 1.0, 0.3193), (-0.9087, 0.7638, 0.3193), (0.9087, 0.7638, 0.3193), (-1.003, 0.5553, 0.3193), (1.003, 0.5553, 0.3193), (-0.8312, 1.141, 0.3193), (0.8312, 1.141, 0.3193), (-0.9603, 0.5461, 0.3174), (-0.9574, -0.9573, 0.3174), (0.9574, -0.9573, 0.3174), (0.8624, 0.7625, 0.3174), (0.9491, 0.9868, 0.3174), (-1.0, 1.0, 0.3193), (-0.8624, 0.7625, 0.3174), (0.9603, 0.5461, 0.3174), (0.8157, 1.098, 0.3174), (-0.8157, 1.098, 0.3174), (-0.9656, 0.5473, 0.003729), (-0.9627, -0.9626, 0.003729), (0.9627, -0.9626, 0.003729), (0.8682, 0.7626, 0.003729), (0.9555, 0.9885, 0.003729), (-1.0, 1.0, 0.0), (-0.8682, 0.7626, 0.003729), (0.9656, 0.5473, 0.003729), (0.8176, 1.104, 0.003729), (-0.8176, 1.104, 0.003729)], [], [(72, 2, 70, 69), (66, 72, 69, 73), (67, 66, 73, 68), (2, 75, 74, 70), (14, 15, 13, 12), (16, 17, 15, 14), (10, 11, 17, 16), (12, 13, 19, 18), (9, 8, 18, 19), (7, 5, 15, 17), (6, 0, 10, 16), (71, 4, 14, 12), (1, 7, 17, 11), (3, 9, 19, 13), (4, 6, 16, 14), (5, 3, 13, 15), (8, 71, 12, 18), (0, 1, 11, 10), (20, 21, 23, 22), (22, 23, 25, 24), (24, 25, 27, 26), (26, 27, 29, 28), (28, 29, 31, 30), (30, 31, 33, 32), (32, 33, 35, 34), (34, 35, 21, 20), (21, 35, 33, 31, 29, 27, 25, 23), (22, 24, 26, 28, 30, 32, 34, 20), (40, 38, 39, 41), (42, 40, 41, 43), (36, 42, 43, 37), (38, 44, 45, 39), (62, 59, 60, 48), (56, 63, 59, 62), (57, 58, 63, 56), (48, 60, 64, 65), (45, 44, 54, 55), (43, 41, 51, 53), (42, 36, 46, 52), (38, 40, 50, 61), (37, 43, 53, 47), (39, 45, 55, 49), (40, 42, 52, 50), (41, 39, 49, 51), (44, 38, 61, 54), (36, 37, 47, 46), (57, 56, 52, 46), (58, 57, 46, 47), (60, 59, 51, 49), (62, 48, 61, 50), (59, 63, 53, 51), (56, 62, 50, 52), (63, 58, 47, 53), (65, 64, 55, 54), (48, 65, 54, 61), (64, 60, 49, 55), (66, 67, 0, 6), (67, 68, 1, 0), (69, 70, 3, 5), (2, 72, 4, 71), (73, 69, 5, 7), (72, 66, 6, 4), (68, 73, 7, 1), (74, 75, 8, 9), (75, 2, 71, 8), (70, 74, 9, 3)])
me_plane.polygons.foreach_set('material_index', [1, 1, 1, 1, 0, 0, 0, 0, 0, 0, 0, 0, 0, 0, 0, 0, 0, 0, 2, 2, 2, 2, 2, 2, 2, 2, 2, 2, 0, 0, 0, 0, 1, 1, 1, 1, 0, 0, 0, 0, 0, 0, 0, 0, 0, 0, 0, 0, 0, 0, 0, 0, 0, 0, 0, 0, 0, 0, 0, 0, 0, 0, 0, 0, 0, 0])
me_plane.materials.append(mat_sandwich_dark)
me_plane.materials.append(mat_sandwich_light)
me_plane.materials.append(mat_sandwich_red)
me_plane.use_remesh_preserve_volume = False
me_plane.use_remesh_preserve_attributes = False
me_plane.use_mirror_vertex_groups = False
me_plane.update()
me_sphere_002 = bpy.data.meshes.new('Sphere.002')
me_sphere_002.from_pydata([(-0.3502, 0.007156, 0.5497), (-0.6643, 0.0, 0.3835), (-0.767, 0.0, -3.353e-08), (-0.5492, -2.672e-10, -0.1525), (-0.3835, 0.0, -0.8222), (-0.2422, 0.2437, 0.5593), (-0.3822, 0.3831, 0.3931), (-0.4844, 0.4874, -3.353e-08), (-0.3468, 0.3489, -0.1525), (-0.2422, 0.2437, -0.8222), (-9.552e-08, 0.3835, 0.5593), (-0.00856, 0.5988, 0.3931), (-1.07e-07, 0.767, -3.353e-08), (-1.112e-07, 0.5492, -0.1525), (-1.298e-07, 0.3835, -0.8222), (0.03674, 0.01496, 0.6151), (0.2873, 0.178, 0.5497), (0.5753, 0.3321, 0.3835), (0.6643, 0.3835, -3.353e-08), (0.4756, 0.2746, -0.1525), (0.3321, 0.1918, -0.8222), (0.3334, -0.06537, 0.5571), (0.589, -0.1303, 0.3835), (0.6802, -0.1504, -3.353e-08), (0.487, -0.1077, -0.1525), (0.3401, -0.07521, -0.8222), (0.04342, 0.005123, -0.8222), (0.1622, -0.2887, 0.5497), (0.3321, -0.5753, 0.3835), (0.3835, -0.6643, -3.353e-08), (0.2746, -0.4756, -0.1525), (0.1918, -0.3321, -0.8222), (-1.87e-07, -0.3835, 0.5593), (-1.527e-07, -0.6643, 0.3835), (-1.755e-07, -0.767, -3.353e-08), (-1.567e-07, -0.5492, -0.1525), (-1.298e-07, -0.3835, -0.8222), (-0.1918, -0.3321, 0.5593), (-0.3321, -0.5753, 0.3835), (-0.3835, -0.6643, -3.353e-08), (-0.2746, -0.4756, -0.1525), (-0.1918, -0.3321, -0.8222), (-0.6581, -1.336e-10, -0.1213), (-0.4156, 0.4182, -0.1213), (-1.091e-07, 0.6581, -0.1213), (0.5699, 0.329, -0.1213), (0.5836, -0.1291, -0.1213), (0.329, -0.5699, -0.1213), (-1.661e-07, -0.6581, -0.1213), (-0.329, -0.5699, -0.1213), (-0.126, 2.692e-08, 0.7802), (-0.1782, 2.692e-08, 0.6853), (-0.126, 2.692e-08, 0.5904), (-0.08908, 0.08908, 0.7802), (-0.126, 0.126, 0.6853), (-0.08908, 0.08908, 0.5904), (3.989e-08, 0.126, 0.7802), (3.458e-08, 0.1782, 0.6853), (3.989e-08, 0.126, 0.5904), (0.08908, 0.08908, 0.7802), (0.126, 0.126, 0.6853), (0.08908, 0.08908, 0.5904), (0.126, 3.263e-08, 0.7802), (0.1782, 2.732e-08, 0.6853), (0.126, 3.263e-08, 0.5904), (0.08908, -0.08908, 0.7802), (0.126, -0.126, 0.6853), (0.08908, -0.08908, 0.5904), (3.989e-08, -0.126, 0.7802), (3.458e-08, -0.1782, 0.6853), (3.989e-08, -0.126, 0.5904), (2.927e-08, 1.591e-08, 0.8195), (-0.08908, -0.08908, 0.7802), (-0.126, -0.126, 0.6853), (-0.08908, -0.08908, 0.5904)], [], [(4, 3, 8, 9), (42, 2, 7, 43), (2, 1, 6, 7), (1, 0, 5, 6), (15, 16, 10), (12, 18, 45, 44), (8, 43, 44, 13), (6, 11, 12, 7), (23, 29, 47, 46), (13, 44, 45, 19), (11, 17, 18, 12), (21, 27, 28, 22), (18, 17, 22, 23), (17, 16, 21, 22), (20, 19, 24, 25), (45, 18, 23, 46), (37, 0, 1, 38), (39, 2, 42, 49), (24, 46, 47, 30), (22, 28, 29, 23), (47, 29, 34, 48), (29, 28, 33, 34), (28, 27, 32, 33), (31, 30, 35, 36), (36, 35, 40, 41), (48, 34, 39, 49), (34, 33, 38, 39), (33, 32, 37, 38), (40, 49, 42, 3), (38, 1, 2, 39), (15, 10, 5), (26, 4, 9), (0, 15, 5), (14, 20, 26), (9, 14, 26), (15, 27, 21), (10, 16, 17, 11), (26, 20, 25), (16, 15, 21), (15, 0, 37), (25, 31, 26), (26, 31, 36), (27, 15, 32), (26, 36, 41), (32, 15, 37), (7, 12, 44, 43), (41, 4, 26), (40, 3, 4, 41), (35, 48, 49, 40), (30, 47, 48, 35), (24, 30, 31, 25), (19, 45, 46, 24), (13, 19, 20, 14), (8, 13, 14, 9), (3, 42, 43, 8), (52, 51, 54, 55), (51, 50, 53, 54), (55, 54, 57, 58), (54, 53, 56, 57), (57, 56, 59, 60), (58, 57, 60, 61), (61, 60, 63, 64), (60, 59, 62, 63), (64, 63, 66, 67), (63, 62, 65, 66), (67, 66, 69, 70), (66, 65, 68, 69), (70, 69, 73, 74), (69, 68, 72, 73), (50, 71, 53), (53, 71, 56), (56, 71, 59), (59, 71, 62), (62, 71, 65), (65, 71, 68), (68, 71, 72), (73, 72, 50, 51), (72, 71, 50), (74, 73, 51, 52), (5, 10, 11, 6)])
me_sphere_002.polygons.foreach_set('material_index', [0, 1, 1, 1, 1, 1, 0, 1, 1, 0, 1, 1, 1, 1, 0, 1, 1, 1, 0, 1, 1, 1, 1, 0, 0, 1, 1, 1, 0, 1, 1, 0, 1, 0, 0, 1, 1, 0, 1, 1, 0, 0, 1, 0, 1, 1, 0, 0, 0, 0, 0, 0, 0, 0, 0, 2, 2, 2, 2, 2, 2, 2, 2, 2, 2, 2, 2, 2, 2, 2, 2, 2, 2, 2, 2, 2, 2, 2, 2, 1])
me_sphere_002.materials.append(mat_cupcake_brown)
me_sphere_002.materials.append(mat_cupcake_white)
me_sphere_002.materials.append(mat_cupcake_red)
me_sphere_002.use_remesh_preserve_volume = False
me_sphere_002.use_remesh_preserve_attributes = False
me_sphere_002.use_mirror_vertex_groups = False
me_sphere_002.update()
me_sphere_003 = bpy.data.meshes.new('Sphere.003')
me_sphere_003.from_pydata([(-0.8048, 0.0, 0.4616), (-1.051, 0.0, 0.1721), (-1.069, 2.123e-09, -0.5809), (-0.8537, 0.0, -0.6722), (-0.461, 0.335, 0.5615), (-0.6511, 0.473, 0.4616), (-0.8507, 0.618, 0.1721), (-0.3026, 0.3026, -0.306), (-0.8645, 0.6281, -0.5809), (-0.6907, 0.5018, -0.6722), (-0.1761, 0.542, 0.5615), (-0.2487, 0.7654, 0.4616), (-0.3249, 1.0, 0.1721), (-3.704e-08, 0.4279, -0.306), (-0.3302, 1.016, -0.5809), (-0.2638, 0.8119, -0.6722), (-2.25e-07, -1.634e-07, 0.6616), (0.1761, 0.542, 0.5615), (0.2487, 0.7654, 0.4616), (0.3249, 1.0, 0.1721), (0.3026, 0.3026, -0.306), (0.3302, 1.016, -0.5809), (0.2638, 0.8119, -0.6722), (0.461, 0.335, 0.5615), (0.6511, 0.473, 0.4616), (0.8507, 0.618, 0.1721), (0.4279, -2.4e-08, -0.306), (0.8645, 0.6281, -0.5809), (0.6907, 0.5018, -0.6722), (0.5699, 2.232e-08, 0.5615), (0.8048, 7.442e-10, 0.4616), (1.051, 7.442e-10, 0.1721), (0.3026, -0.3026, -0.306), (1.069, 2.957e-09, -0.5809), (0.8537, 7.322e-09, -0.6722), (0.461, -0.335, 0.5615), (0.6511, -0.473, 0.4616), (0.8507, -0.618, 0.1721), (-7.445e-08, -0.4279, -0.306), (0.8645, -0.6281, -0.5809), (0.6907, -0.5018, -0.6722), (0.1761, -0.542, 0.5615), (0.2487, -0.7654, 0.4616), (0.3249, -1.0, 0.1721), (-0.6321, -0.6321, 0.02585), (0.3302, -1.016, -0.5809), (0.2638, -0.8119, -0.6722), (-0.1761, -0.542, 0.5615), (-0.2487, -0.7654, 0.4616), (-0.3249, -1.0, 0.1721), (-0.894, 1.066e-08, 0.02585), (-0.3302, -1.016, -0.5809), (-0.2638, -0.8119, -0.6722), (-1.719e-07, 0.0, -0.6913), (-0.461, -0.335, 0.5615), (-0.6511, -0.473, 0.4616), (-0.8507, -0.618, 0.1721), (-0.6321, 0.6321, 0.02585), (-0.8645, -0.6281, -0.5809), (-0.6907, -0.5018, -0.6722), (-0.5699, -2.11e-08, 0.5615), (-6.307e-09, 0.894, 0.02585), (0.6321, 0.6321, 0.02585), (0.894, -3.908e-08, 0.02585), (0.6321, -0.6321, 0.02585), (-8.446e-08, -0.894, 0.02585), (-0.4279, -1.882e-10, -0.306), (-0.3026, -0.3026, -0.306), (-9.627e-08, -1.086, 0.006398), (-9.95e-08, -1.138, -0.04768), (0.8048, -0.8048, -0.04768), (0.7677, -0.7677, 0.006398), (1.086, -4.746e-08, 0.006398), (1.138, -4.975e-08, -0.04768), (0.7677, 0.7677, 0.006398), (0.8048, 0.8048, -0.04768), (-1.355e-09, 1.086, 0.006398), (0.0, 1.138, -0.04768), (-0.8048, 0.8048, -0.04768), (-0.7677, 0.7677, 0.006398), (-1.138, 1.357e-08, -0.04768), (-1.086, 1.295e-08, 0.006398), (-0.7677, -0.7677, 0.006398), (-0.8048, -0.8048, -0.04768), (-9.95e-08, -1.138, -0.1919), (-9.662e-08, -1.056, -0.2719), (0.747, -0.747, -0.2719), (0.8048, -0.8048, -0.1919), (1.138, -4.975e-08, -0.1919), (1.056, -4.679e-08, -0.2719), (0.8048, 0.8048, -0.1919), (0.747, 0.747, -0.2719), (0.0, 1.138, -0.1919), (-4.261e-09, 1.056, -0.2719), (-0.747, 0.747, -0.2719), (-0.8048, 0.8048, -0.1919), (-1.138, 1.357e-08, -0.1919), (-1.056, 1.199e-08, -0.2719), (-0.8048, -0.8048, -0.1919), (-0.747, -0.747, -0.2719), (-0.8623, 0.6265, -0.2803), (-0.8914, 0.6476, -0.3189), (-0.3405, 1.048, -0.3189), (-0.3294, 1.014, -0.2803), (0.3405, 1.048, -0.3189), (0.3294, 1.014, -0.2803), (0.8914, 0.6476, -0.3189), (0.8623, 0.6265, -0.2803), (1.102, -9.529e-09, -0.3189), (1.066, -2.12e-08, -0.2803), (0.8914, -0.6476, -0.3189), (0.8623, -0.6265, -0.2803), (0.3405, -1.048, -0.3189), (0.3294, -1.014, -0.2803), (-0.3405, -1.048, -0.3189), (-0.3294, -1.014, -0.2803), (-0.8914, -0.6476, -0.3189), (-0.8623, -0.6265, -0.2803), (-1.102, -3.161e-08, -0.3189), (-1.066, 6.784e-08, -0.2803), (-0.8679, 0.6306, 0.06428), (-0.8337, 0.6057, 0.01578), (-0.3184, 0.98, 0.01578), (-0.3315, 1.02, 0.06428), (0.3184, 0.98, 0.01578), (0.3315, 1.02, 0.06428), (0.8337, 0.6057, 0.01578), (0.8679, 0.6306, 0.06428), (1.03, -1.484e-08, 0.01578), (1.073, -7.594e-09, 0.06428), (0.8337, -0.6057, 0.01578), (0.8679, -0.6306, 0.06428), (0.3184, -0.98, 0.01578), (0.3315, -1.02, 0.06428), (-0.3184, -0.98, 0.01578), (-0.3315, -1.02, 0.06428), (-0.8337, -0.6057, 0.01578), (-0.8679, -0.6306, 0.06428), (-1.03, -3.498e-08, 0.01578), (-1.073, -2.483e-08, 0.06428)], [], [(1, 0, 5, 6), (3, 2, 8, 9), (103, 100, 119, 117, 115, 113, 111, 109, 107, 105), (9, 8, 14, 15), (5, 4, 10, 11), (21, 104, 106, 27), (120, 6, 12, 123), (96, 80, 78, 95), (6, 5, 11, 12), (127, 25, 31, 129), (12, 11, 18, 19), (15, 14, 21, 22), (11, 10, 17, 18), (27, 106, 108, 33), (19, 18, 24, 25), (22, 21, 27, 28), (18, 17, 23, 24), (33, 108, 110, 39), (129, 31, 37, 131), (81, 82, 44, 50), (39, 110, 112, 45), (131, 37, 43, 133), (84, 69, 83, 98), (25, 24, 30, 31), (28, 27, 33, 34), (24, 23, 29, 30), (68, 71, 64, 65), (31, 30, 36, 37), (34, 33, 39, 40), (30, 29, 35, 36), (45, 112, 114, 51), (133, 43, 49, 135), (40, 39, 45, 46), (36, 35, 41, 42), (51, 114, 116, 58), (135, 49, 56, 137), (71, 72, 63, 64), (37, 36, 42, 43), (137, 56, 1, 139), (72, 74, 62, 63), (43, 42, 48, 49), (46, 45, 51, 52), (42, 41, 47, 48), (58, 116, 118, 2), (49, 48, 55, 56), (52, 51, 58, 59), (48, 47, 54, 55), (74, 76, 61, 62), (76, 79, 57, 61), (125, 19, 25, 127), (53, 3, 9), (0, 60, 4, 5), (60, 16, 4), (4, 16, 10), (53, 9, 15), (53, 15, 22), (10, 16, 17), (53, 22, 28), (17, 16, 23), (23, 16, 29), (53, 28, 34), (53, 34, 40), (29, 16, 35), (35, 16, 41), (53, 40, 46), (53, 46, 52), (41, 16, 47), (53, 52, 59), (47, 16, 54), (139, 1, 6, 120), (54, 16, 60), (2, 118, 101, 8), (53, 59, 3), (56, 55, 0, 1), (59, 58, 2, 3), (55, 54, 60, 0), (95, 78, 77, 92), (94, 93, 13, 7), (97, 94, 7, 66), (91, 89, 26, 20), (79, 81, 50, 57), (89, 86, 32, 26), (14, 102, 104, 21), (99, 97, 66, 67), (123, 12, 19, 125), (86, 85, 38, 32), (87, 70, 69, 84), (90, 75, 73, 88), (82, 68, 65, 44), (92, 77, 75, 90), (98, 83, 80, 96), (93, 91, 20, 13), (72, 71, 70, 73), (82, 81, 80, 83), (74, 72, 73, 75), (68, 82, 83, 69), (76, 74, 75, 77), (71, 68, 69, 70), (81, 79, 78, 80), (79, 76, 77, 78), (88, 73, 70, 87), (94, 97, 96, 95), (86, 89, 88, 87), (97, 99, 98, 96), (89, 91, 90, 88), (99, 85, 84, 98), (91, 93, 92, 90), (85, 86, 87, 84), (93, 94, 95, 92), (85, 99, 67, 38), (102, 101, 100, 103), (104, 102, 103, 105), (106, 104, 105, 107), (108, 106, 107, 109), (110, 108, 109, 111), (112, 110, 111, 113), (114, 112, 113, 115), (116, 114, 115, 117), (118, 116, 117, 119), (101, 118, 119, 100), (8, 101, 102, 14), (120, 123, 122, 121), (123, 125, 124, 122), (125, 127, 126, 124), (127, 129, 128, 126), (129, 131, 130, 128), (131, 133, 132, 130), (133, 135, 134, 132), (135, 137, 136, 134), (137, 139, 138, 136), (139, 120, 121, 138), (121, 122, 124, 126, 128, 130, 132, 134, 136, 138)])
me_sphere_003.polygons.foreach_set('material_index', [0, 0, 0, 0, 0, 0, 0, 1, 0, 0, 0, 0, 0, 0, 0, 0, 0, 0, 0, 1, 0, 0, 1, 0, 0, 0, 1, 0, 0, 0, 0, 0, 0, 0, 0, 0, 1, 0, 0, 1, 0, 0, 0, 0, 0, 0, 0, 1, 1, 0, 0, 0, 0, 0, 0, 0, 0, 0, 0, 0, 0, 0, 0, 0, 0, 0, 0, 0, 0, 0, 0, 0, 0, 0, 0, 0, 1, 1, 1, 1, 1, 1, 0, 1, 0, 1, 1, 1, 1, 1, 1, 1, 1, 1, 1, 1, 1, 1, 1, 1, 1, 1, 1, 1, 1, 1, 1, 1, 1, 1, 0, 0, 0, 0, 0, 0, 0, 0, 0, 0, 0, 0, 0, 0, 0, 0, 0, 0, 0, 0, 0, 0])
me_sphere_003.materials.append(mat_burger_brown)
me_sphere_003.materials.append(mat_burger_meat)
me_sphere_003.use_remesh_preserve_volume = False
me_sphere_003.use_remesh_preserve_attributes = False
me_sphere_003.use_mirror_vertex_groups = False
me_sphere_003.update()
me_cylinder_002 = bpy.data.meshes.new('Cylinder.002')
me_cylinder_002.from_pydata([(0.0, 1.0, -1.0), (0.0, 1.0, 1.0), (0.7071, 0.7071, -1.0), (0.7071, 0.7071, 1.0), (1.0, -4.371e-08, -1.0), (1.0, -4.371e-08, 1.0), (0.7071, -0.7071, -1.0), (0.7071, -0.7071, 1.0), (-8.742e-08, -1.0, -1.0), (-8.742e-08, -1.0, 1.0), (-0.7071, -0.7071, -1.0), (-0.7071, -0.7071, 1.0), (-1.0, 1.192e-08, -1.0), (-1.0, 1.192e-08, 1.0), (-0.7071, 0.7071, -1.0), (-0.7071, 0.7071, 1.0), (2.661e-09, 0.8527, 1.613), (0.6029, 0.6029, 1.613), (0.8527, -3.853e-08, 1.613), (0.6029, -0.6029, 1.613), (-7.188e-08, -0.8527, 1.613), (-0.6029, -0.6029, 1.613), (-0.8527, 8.915e-09, 1.613), (-0.6029, 0.6029, 1.613), (-3.353e-08, 5.588e-09, 1.613), (-4.098e-08, 3.725e-09, -1.0), (-0.5053, -0.04829, 1.498), (0.05694, 0.3856, 1.498), (-0.4452, -0.1239, 1.498), (-0.003222, 0.4612, 1.498), (0.047, 0.4826, 1.498), (0.08419, 0.4359, 1.498), (0.006792, 0.3772, 1.617), (-0.03039, 0.4239, 1.498), (-0.003146, 0.4742, 1.711), (0.05088, 0.4586, 1.928), (0.05702, 0.3986, 1.87), (0.003044, 0.4222, 2.005), (-0.4551, -0.02687, 1.498), (-0.4179, -0.0736, 1.498), (-0.4953, -0.1323, 1.617), (-0.5325, -0.08561, 1.498), (-0.5053, -0.03531, 1.711), (-0.4512, -0.05095, 1.928), (-0.4451, -0.1109, 1.87), (-0.4991, -0.08726, 2.005), (0.2958, 0.1769, 1.498), (0.356, 0.1013, 1.498), (0.3461, 0.1983, 1.498), (0.3832, 0.1516, 1.498), (0.3058, 0.09287, 1.617), (0.2687, 0.1396, 1.498), (0.2959, 0.1899, 1.711), (0.3499, 0.1743, 1.928), (0.3561, 0.1143, 1.87), (0.3021, 0.138, 2.005), (-0.1767, 0.1954, 1.498), (-0.1166, 0.1198, 1.498), (-0.1265, 0.2168, 1.498), (-0.08934, 0.1701, 1.498), (-0.1667, 0.1113, 1.617), (-0.2039, 0.1581, 1.498), (-0.1767, 0.2084, 1.711), (-0.1226, 0.1927, 1.928), (-0.1165, 0.1328, 1.87), (-0.1705, 0.1564, 2.005), (0.2183, -0.2698, 1.498), (0.2785, -0.3454, 1.498), (0.2685, -0.2484, 1.498), (0.3057, -0.2951, 1.498), (0.2283, -0.3539, 1.617), (0.1911, -0.3071, 1.498), (0.2184, -0.2568, 1.711), (0.2724, -0.2725, 1.928), (0.2785, -0.3324, 1.87), (0.2246, -0.3088, 2.005), (-0.1066, -0.2071, 1.498), (-0.04643, -0.2827, 1.498), (-0.05637, -0.1856, 1.498), (-0.01919, -0.2324, 1.498), (-0.09658, -0.2911, 1.617), (-0.1338, -0.2444, 1.498), (-0.1065, -0.1941, 1.711), (-0.0525, -0.2097, 1.928), (-0.04636, -0.2697, 1.87), (-0.1003, -0.246, 2.005)], [], [(0, 1, 3, 2), (2, 3, 5, 4), (4, 5, 7, 6), (6, 7, 9, 8), (8, 9, 11, 10), (10, 11, 13, 12), (12, 13, 15, 14), (14, 15, 1, 0), (11, 9, 20, 21), (1, 15, 23, 16), (7, 5, 18, 19), (13, 11, 21, 22), (3, 1, 16, 17), (9, 7, 19, 20), (15, 13, 22, 23), (5, 3, 17, 18), (22, 21, 24), (17, 16, 24), (21, 20, 24), (20, 19, 24), (16, 23, 24), (19, 18, 24), (23, 22, 24), (18, 17, 24), (0, 2, 25), (6, 8, 25), (10, 12, 25), (4, 6, 25), (14, 0, 25), (8, 10, 25), (2, 4, 25), (12, 14, 25), (26, 41, 42), (28, 44, 40), (39, 43, 44), (38, 26, 42), (39, 38, 43), (27, 31, 36), (26, 38, 39, 28, 40, 41), (29, 30, 31, 27, 32, 33), (30, 29, 34), (31, 30, 35), (27, 36, 32), (28, 39, 44), (29, 33, 34), (30, 34, 35), (31, 35, 36), (32, 36, 37), (33, 32, 37), (34, 33, 37), (35, 34, 37), (36, 35, 37), (38, 42, 43), (40, 44, 45), (41, 40, 45), (42, 41, 45), (43, 42, 45), (44, 43, 45), (46, 51, 52), (47, 54, 50), (49, 53, 54), (48, 46, 52), (49, 48, 53), (46, 48, 49, 47, 50, 51), (47, 49, 54), (48, 52, 53), (50, 54, 55), (51, 50, 55), (52, 51, 55), (53, 52, 55), (54, 53, 55), (56, 61, 62), (57, 64, 60), (59, 63, 64), (58, 56, 62), (59, 58, 63), (56, 58, 59, 57, 60, 61), (57, 59, 64), (58, 62, 63), (60, 64, 65), (61, 60, 65), (62, 61, 65), (63, 62, 65), (64, 63, 65), (66, 71, 72), (67, 74, 70), (69, 73, 74), (68, 66, 72), (69, 68, 73), (66, 68, 69, 67, 70, 71), (67, 69, 74), (68, 72, 73), (70, 74, 75), (71, 70, 75), (72, 71, 75), (73, 72, 75), (74, 73, 75), (76, 81, 82), (77, 84, 80), (79, 83, 84), (78, 76, 82), (79, 78, 83), (76, 78, 79, 77, 80, 81), (77, 79, 84), (78, 82, 83), (80, 84, 85), (81, 80, 85), (82, 81, 85), (83, 82, 85), (84, 83, 85)])
me_cylinder_002.polygons.foreach_set('material_index', [0, 0, 0, 0, 0, 0, 0, 0, 0, 0, 0, 0, 0, 0, 0, 0, 0, 0, 0, 0, 0, 0, 0, 0, 0, 0, 0, 0, 0, 0, 0, 0, 1, 1, 1, 1, 1, 1, 1, 1, 1, 1, 1, 1, 1, 1, 1, 1, 1, 1, 1, 1, 1, 1, 1, 1, 1, 1, 1, 1, 1, 1, 1, 1, 1, 1, 1, 1, 1, 1, 1, 1, 1, 1, 1, 1, 1, 1, 1, 1, 1, 1, 1, 1, 1, 1, 1, 1, 1, 1, 1, 1, 1, 1, 1, 1, 1, 1, 1, 1, 1, 1, 1, 1, 1, 1, 1, 1, 1, 1])
me_cylinder_002.materials.append(mat_cookie_light)
me_cylinder_002.materials.append(mat_cookie_dark)
me_cylinder_002.use_remesh_preserve_volume = False
me_cylinder_002.use_remesh_preserve_attributes = False
me_cylinder_002.use_mirror_vertex_groups = False
me_cylinder_002.update()

# ---- objects
ob_bread = bpy.data.objects.new('bread', me_cube)
ob_apple = bpy.data.objects.new('apple', me_sphere)
ob_cheese = bpy.data.objects.new('cheese', me_cylinder_001)
ob_watermelon = bpy.data.objects.new('watermelon', me_sphere_001)
ob_sandwich = bpy.data.objects.new('sandwich', me_plane)
ob_cupcake = bpy.data.objects.new('cupcake', me_sphere_002)
ob_burger = bpy.data.objects.new('burger', me_sphere_003)
ob_cookie = bpy.data.objects.new('cookie', me_cylinder_002)

# ---- transforms, parenting, visibility, modifiers, constraints
ob_bread.location = (-3.684, 0.0, 1.033)
ob_bread.rotation_euler = (0.0, -0.0, 1.571)
ob_bread.lineart.crease_threshold = 0.0
ob_apple.location = (3.763, 0.0, 0.8417)
ob_apple.lineart.crease_threshold = 0.0
ob_cheese.location = (6.128, 1.087, 0.5356)
ob_cheese.lineart.crease_threshold = 0.0
ob_watermelon.location = (0.0, 0.0, 1.263)
ob_watermelon.lineart.crease_threshold = 0.0
ob_sandwich.location = (11.25, 0.0, 0.1148)
ob_sandwich.lineart.crease_threshold = 0.0
ob_cupcake.location = (-6.241, 0.0, 0.88)
ob_cupcake.lineart.crease_threshold = 0.0
ob_burger.location = (8.729, 0.0, 0.8035)
ob_burger.lineart.crease_threshold = 0.0
ob_cookie.location = (-8.389, 0.0, 0.0)
ob_cookie.scale = (0.507, 0.507, 0.05258)
ob_cookie.lineart.crease_threshold = 0.0

# ---- collection membership
col_collection_2.objects.link(ob_bread)
col_collection_3.objects.link(ob_apple)
col_collection_4.objects.link(ob_cheese)
col_collection_5.objects.link(ob_watermelon)
col_collection_11.objects.link(ob_sandwich)
col_collection_12.objects.link(ob_cupcake)
col_collection_13.objects.link(ob_burger)
col_collection_14.objects.link(ob_cookie)

# ---- scene / render settings (as saved in the file)
scene.frame_start = 1; scene.frame_end = 250; scene.frame_set(1)
scene.render.engine = 'CYCLES'
scene.render.resolution_percentage = 35
scene.render.dither_intensity = 0.0
scene.render.film_transparent = True
scene.cycles.use_denoising = False
scene.cycles.samples = 500
scene.cycles.sampling_pattern = 'TABULATED_SOBOL'
scene.cycles.light_sampling_threshold = 0.0
scene.cycles.use_adaptive_sampling = False
scene.cycles.use_light_tree = False
scene.cycles.blur_glossy = 0.0
scene.cycles.transparent_max_bounces = 4
scene.cycles.pixel_filter_type = 'GAUSSIAN'
scene.cycles.sample_clamp_indirect = 0.0
scene.view_settings.view_transform = 'Standard'
bpy.context.view_layer.update()

# ---- added for rendering (the .blend has no active camera and no usable light): camera, sun
cam_auto = bpy.data.cameras.new('AutoCamera')
cam_auto.lens = 50.0
cam_auto.sensor_width = 36.0
cam_auto.clip_end = 1000.0
ob_auto_camera = bpy.data.objects.new('AutoCamera', cam_auto)
scene.collection.objects.link(ob_auto_camera)
ob_auto_camera.location = (22.4854, -24.8997, 17.6242)
ob_auto_camera.rotation_euler = (1.09748, -7.21219e-08, 0.694738)
scene.camera = ob_auto_camera
light_auto_sun = bpy.data.lights.new('AutoSun', 'SUN')
light_auto_sun.energy = 3.0
light_auto_sun.angle = 0.0523599
ob_auto_sun = bpy.data.objects.new('AutoSun', light_auto_sun)
scene.collection.objects.link(ob_auto_sun)
ob_auto_sun.rotation_euler = (0.872665, 0.174533, 0.523599)
bpy.context.view_layer.update()
